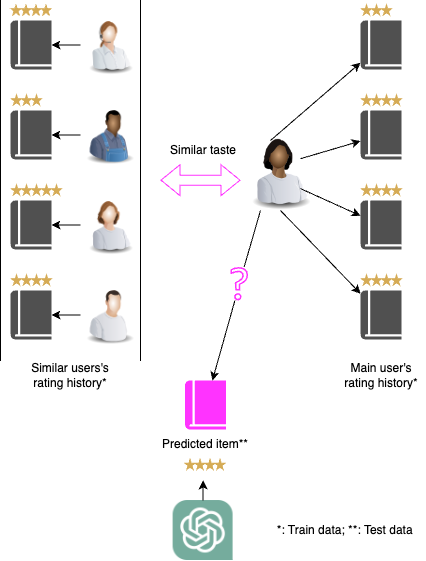

The diagram above was exported from draw.io. Its source (the exported page's mxGraphModel, read from the mxfile embedded in the PNG):
<mxGraphModel dx="3564" dy="1518" grid="1" gridSize="10" guides="1" tooltips="1" connect="1" arrows="1" fold="1" page="1" pageScale="1" pageWidth="850" pageHeight="1100" math="0" shadow="0">
  <root>
    <mxCell id="0" />
    <mxCell id="1" parent="0" />
    <mxCell id="2" value="" style="image;html=1;image=img/lib/clip_art/people/Worker_Woman_Black_128x128.png" vertex="1" parent="1">
      <mxGeometry x="470" y="160" width="80" height="80" as="geometry" />
    </mxCell>
    <mxCell id="3" value="" style="shape=flexArrow;endArrow=classic;startArrow=classic;html=1;rounded=0;strokeColor=#FF33FF;" edge="1" parent="1">
      <mxGeometry width="100" height="100" relative="1" as="geometry">
        <mxPoint x="390" y="209.68" as="sourcePoint" />
        <mxPoint x="470" y="209.68" as="targetPoint" />
      </mxGeometry>
    </mxCell>
    <mxCell id="4" value="" style="sketch=0;pointerEvents=1;shadow=0;dashed=0;html=1;strokeColor=none;fillColor=#505050;labelPosition=center;verticalLabelPosition=bottom;verticalAlign=top;outlineConnect=0;align=center;shape=mxgraph.office.concepts.book_journal;" vertex="1" parent="1">
      <mxGeometry x="240" y="50" width="41" height="49" as="geometry" />
    </mxCell>
    <mxCell id="5" value="" style="sketch=0;pointerEvents=1;shadow=0;dashed=0;html=1;strokeColor=none;fillColor=#505050;labelPosition=center;verticalLabelPosition=bottom;verticalAlign=top;outlineConnect=0;align=center;shape=mxgraph.office.concepts.book_journal;" vertex="1" parent="1">
      <mxGeometry x="240" y="140" width="41" height="49" as="geometry" />
    </mxCell>
    <mxCell id="6" value="" style="sketch=0;pointerEvents=1;shadow=0;dashed=0;html=1;strokeColor=none;fillColor=#505050;labelPosition=center;verticalLabelPosition=bottom;verticalAlign=top;outlineConnect=0;align=center;shape=mxgraph.office.concepts.book_journal;" vertex="1" parent="1">
      <mxGeometry x="240" y="230" width="41" height="49" as="geometry" />
    </mxCell>
    <mxCell id="7" value="" style="sketch=0;pointerEvents=1;shadow=0;dashed=0;html=1;strokeColor=none;fillColor=#505050;labelPosition=center;verticalLabelPosition=bottom;verticalAlign=top;outlineConnect=0;align=center;shape=mxgraph.office.concepts.book_journal;" vertex="1" parent="1">
      <mxGeometry x="240" y="320" width="41" height="49" as="geometry" />
    </mxCell>
    <mxCell id="8" value="" style="sketch=0;pointerEvents=1;shadow=0;dashed=0;html=1;strokeColor=none;fillColor=#505050;labelPosition=center;verticalLabelPosition=bottom;verticalAlign=top;outlineConnect=0;align=center;shape=mxgraph.office.concepts.book_journal;" vertex="1" parent="1">
      <mxGeometry x="590" y="50" width="41" height="49" as="geometry" />
    </mxCell>
    <mxCell id="9" value="" style="sketch=0;pointerEvents=1;shadow=0;dashed=0;html=1;strokeColor=none;fillColor=#505050;labelPosition=center;verticalLabelPosition=bottom;verticalAlign=top;outlineConnect=0;align=center;shape=mxgraph.office.concepts.book_journal;" vertex="1" parent="1">
      <mxGeometry x="590" y="140" width="41" height="49" as="geometry" />
    </mxCell>
    <mxCell id="10" value="" style="sketch=0;pointerEvents=1;shadow=0;dashed=0;html=1;strokeColor=none;fillColor=#505050;labelPosition=center;verticalLabelPosition=bottom;verticalAlign=top;outlineConnect=0;align=center;shape=mxgraph.office.concepts.book_journal;" vertex="1" parent="1">
      <mxGeometry x="590" y="230" width="41" height="49" as="geometry" />
    </mxCell>
    <mxCell id="11" value="" style="sketch=0;pointerEvents=1;shadow=0;dashed=0;html=1;strokeColor=none;fillColor=#505050;labelPosition=center;verticalLabelPosition=bottom;verticalAlign=top;outlineConnect=0;align=center;shape=mxgraph.office.concepts.book_journal;" vertex="1" parent="1">
      <mxGeometry x="590" y="320" width="41" height="49" as="geometry" />
    </mxCell>
    <mxCell id="12" value="" style="endArrow=classic;html=1;rounded=0;" edge="1" target="8" parent="1">
      <mxGeometry width="50" height="50" relative="1" as="geometry">
        <mxPoint x="500" y="170" as="sourcePoint" />
        <mxPoint x="550" y="120" as="targetPoint" />
      </mxGeometry>
    </mxCell>
    <mxCell id="13" value="" style="endArrow=classic;html=1;rounded=0;" edge="1" target="9" parent="1">
      <mxGeometry width="50" height="50" relative="1" as="geometry">
        <mxPoint x="530" y="188.21576763485473" as="sourcePoint" />
        <mxPoint x="600" y="102" as="targetPoint" />
      </mxGeometry>
    </mxCell>
    <mxCell id="14" value="" style="endArrow=classic;html=1;rounded=0;" edge="1" target="10" parent="1">
      <mxGeometry width="50" height="50" relative="1" as="geometry">
        <mxPoint x="530" y="218.0912863070539" as="sourcePoint" />
        <mxPoint x="600" y="178" as="targetPoint" />
      </mxGeometry>
    </mxCell>
    <mxCell id="15" value="" style="endArrow=classic;html=1;rounded=0;exitX=0.5;exitY=1;exitDx=0;exitDy=0;" edge="1" source="2" target="11" parent="1">
      <mxGeometry width="50" height="50" relative="1" as="geometry">
        <mxPoint x="550" y="200" as="sourcePoint" />
        <mxPoint x="620" y="250" as="targetPoint" />
      </mxGeometry>
    </mxCell>
    <mxCell id="16" value="" style="image;html=1;image=img/lib/clip_art/people/Telesales_Woman_128x128.png" vertex="1" parent="1">
      <mxGeometry x="310" y="44.5" width="60" height="60" as="geometry" />
    </mxCell>
    <mxCell id="17" value="" style="image;html=1;image=img/lib/clip_art/people/Worker_Woman_128x128.png" vertex="1" parent="1">
      <mxGeometry x="310" y="224.5" width="60" height="60" as="geometry" />
    </mxCell>
    <mxCell id="18" value="" style="image;html=1;image=img/lib/clip_art/people/Worker_Man_128x128.png" vertex="1" parent="1">
      <mxGeometry x="310" y="314.5" width="60" height="60" as="geometry" />
    </mxCell>
    <mxCell id="19" value="" style="image;html=1;image=img/lib/clip_art/people/Farmer_Man_Black_128x128.png" vertex="1" parent="1">
      <mxGeometry x="310" y="134.5" width="60" height="60" as="geometry" />
    </mxCell>
    <mxCell id="20" value="" style="endArrow=classic;html=1;rounded=0;" edge="1" source="16" target="4" parent="1">
      <mxGeometry width="50" height="50" relative="1" as="geometry">
        <mxPoint x="550" y="198.21576763485473" as="sourcePoint" />
        <mxPoint x="610" y="181" as="targetPoint" />
      </mxGeometry>
    </mxCell>
    <mxCell id="21" value="" style="endArrow=classic;html=1;rounded=0;exitX=0;exitY=0.5;exitDx=0;exitDy=0;" edge="1" source="19" target="5" parent="1">
      <mxGeometry width="50" height="50" relative="1" as="geometry">
        <mxPoint x="320" y="85" as="sourcePoint" />
        <mxPoint x="291" y="120" as="targetPoint" />
      </mxGeometry>
    </mxCell>
    <mxCell id="22" value="" style="endArrow=classic;html=1;rounded=0;exitX=0;exitY=0.5;exitDx=0;exitDy=0;" edge="1" source="17" target="6" parent="1">
      <mxGeometry width="50" height="50" relative="1" as="geometry">
        <mxPoint x="320" y="175" as="sourcePoint" />
        <mxPoint x="291" y="175" as="targetPoint" />
      </mxGeometry>
    </mxCell>
    <mxCell id="23" value="" style="endArrow=classic;html=1;rounded=0;exitX=0;exitY=0.5;exitDx=0;exitDy=0;" edge="1" source="18" target="7" parent="1">
      <mxGeometry width="50" height="50" relative="1" as="geometry">
        <mxPoint x="320" y="265" as="sourcePoint" />
        <mxPoint x="291" y="265" as="targetPoint" />
      </mxGeometry>
    </mxCell>
    <mxCell id="24" value="" style="shape=partialRectangle;whiteSpace=wrap;html=1;top=0;bottom=0;fillColor=none;movable=0;resizable=0;rotatable=0;deletable=0;editable=0;locked=1;connectable=0;" vertex="1" parent="1">
      <mxGeometry x="230" y="30" width="140" height="360" as="geometry" />
    </mxCell>
    <mxCell id="25" value="Similar users's rating history*" style="text;html=1;strokeColor=none;fillColor=none;align=center;verticalAlign=middle;whiteSpace=wrap;rounded=0;" vertex="1" parent="1">
      <mxGeometry x="255" y="390" width="90" height="30" as="geometry" />
    </mxCell>
    <mxCell id="26" value="Main user's rating history*" style="text;html=1;strokeColor=none;fillColor=none;align=center;verticalAlign=middle;whiteSpace=wrap;rounded=0;" vertex="1" parent="1">
      <mxGeometry x="565.5" y="390" width="90" height="30" as="geometry" />
    </mxCell>
    <mxCell id="27" value="" style="sketch=0;pointerEvents=1;shadow=0;dashed=0;html=1;strokeColor=none;fillColor=#FF33FF;labelPosition=center;verticalLabelPosition=bottom;verticalAlign=top;outlineConnect=0;align=center;shape=mxgraph.office.concepts.book_journal;" vertex="1" parent="1">
      <mxGeometry x="414.5" y="410" width="41" height="49" as="geometry" />
    </mxCell>
    <mxCell id="28" value="" style="endArrow=classic;html=1;rounded=0;exitX=0.25;exitY=1;exitDx=0;exitDy=0;" edge="1" source="31" target="27" parent="1">
      <mxGeometry width="50" height="50" relative="1" as="geometry">
        <mxPoint x="520" y="250" as="sourcePoint" />
        <mxPoint x="450" y="310" as="targetPoint" />
      </mxGeometry>
    </mxCell>
    <mxCell id="29" value="Predicted item**" style="text;html=1;strokeColor=none;fillColor=none;align=center;verticalAlign=middle;whiteSpace=wrap;rounded=0;" vertex="1" parent="1">
      <mxGeometry x="390" y="459" width="90" height="30" as="geometry" />
    </mxCell>
    <mxCell id="30" value="" style="endArrow=none;html=1;rounded=0;exitX=0.25;exitY=1;exitDx=0;exitDy=0;endFill=0;" edge="1" source="2" target="31" parent="1">
      <mxGeometry width="50" height="50" relative="1" as="geometry">
        <mxPoint x="490" y="240" as="sourcePoint" />
        <mxPoint x="441" y="440" as="targetPoint" />
      </mxGeometry>
    </mxCell>
    <mxCell id="31" value="" style="sketch=0;outlineConnect=0;fontColor=#232F3E;gradientColor=none;fillColor=#FF33FF;strokeColor=none;dashed=0;verticalLabelPosition=bottom;verticalAlign=top;align=center;html=1;fontSize=12;fontStyle=0;aspect=fixed;pointerEvents=1;shape=mxgraph.aws4.question;" vertex="1" parent="1">
      <mxGeometry x="460" y="296.5" width="17.61" height="33.5" as="geometry" />
    </mxCell>
    <mxCell id="32" value="Similar taste" style="text;html=1;strokeColor=none;fillColor=none;align=center;verticalAlign=middle;whiteSpace=wrap;rounded=0;" vertex="1" parent="1">
      <mxGeometry x="387.61" y="164.5" width="90" height="30" as="geometry" />
    </mxCell>
    <mxCell id="33" value="" style="group" vertex="1" connectable="0" parent="1">
      <mxGeometry x="240.5" y="34.5" width="40" height="10" as="geometry" />
    </mxCell>
    <mxCell id="34" value="" style="verticalLabelPosition=bottom;verticalAlign=top;html=1;shape=mxgraph.basic.star;strokeColor=#D5AB55;fillColor=#D5AB55;" vertex="1" parent="33">
      <mxGeometry width="10" height="10" as="geometry" />
    </mxCell>
    <mxCell id="35" value="" style="verticalLabelPosition=bottom;verticalAlign=top;html=1;shape=mxgraph.basic.star;strokeColor=#D5AB55;fillColor=#D5AB55;" vertex="1" parent="33">
      <mxGeometry x="10" width="10" height="10" as="geometry" />
    </mxCell>
    <mxCell id="36" value="" style="verticalLabelPosition=bottom;verticalAlign=top;html=1;shape=mxgraph.basic.star;strokeColor=#D5AB55;fillColor=#D5AB55;" vertex="1" parent="33">
      <mxGeometry x="20" width="10" height="10" as="geometry" />
    </mxCell>
    <mxCell id="37" value="" style="verticalLabelPosition=bottom;verticalAlign=top;html=1;shape=mxgraph.basic.star;strokeColor=#D5AB55;fillColor=#D5AB55;" vertex="1" parent="33">
      <mxGeometry x="30" width="10" height="10" as="geometry" />
    </mxCell>
    <mxCell id="38" value="" style="group" vertex="1" connectable="0" parent="1">
      <mxGeometry x="241" y="124.5" width="40" height="10" as="geometry" />
    </mxCell>
    <mxCell id="39" value="" style="verticalLabelPosition=bottom;verticalAlign=top;html=1;shape=mxgraph.basic.star;strokeColor=#D5AB55;fillColor=#D5AB55;" vertex="1" parent="38">
      <mxGeometry width="10" height="10" as="geometry" />
    </mxCell>
    <mxCell id="40" value="" style="verticalLabelPosition=bottom;verticalAlign=top;html=1;shape=mxgraph.basic.star;strokeColor=#D5AB55;fillColor=#D5AB55;" vertex="1" parent="38">
      <mxGeometry x="10" width="10" height="10" as="geometry" />
    </mxCell>
    <mxCell id="41" value="" style="verticalLabelPosition=bottom;verticalAlign=top;html=1;shape=mxgraph.basic.star;strokeColor=#D5AB55;fillColor=#D5AB55;" vertex="1" parent="38">
      <mxGeometry x="20" width="10" height="10" as="geometry" />
    </mxCell>
    <mxCell id="42" value="" style="group" vertex="1" connectable="0" parent="1">
      <mxGeometry x="241" y="214.5" width="40" height="10" as="geometry" />
    </mxCell>
    <mxCell id="43" value="" style="verticalLabelPosition=bottom;verticalAlign=top;html=1;shape=mxgraph.basic.star;strokeColor=#D5AB55;fillColor=#D5AB55;" vertex="1" parent="42">
      <mxGeometry width="10" height="10" as="geometry" />
    </mxCell>
    <mxCell id="44" value="" style="verticalLabelPosition=bottom;verticalAlign=top;html=1;shape=mxgraph.basic.star;strokeColor=#D5AB55;fillColor=#D5AB55;" vertex="1" parent="42">
      <mxGeometry x="10" width="10" height="10" as="geometry" />
    </mxCell>
    <mxCell id="45" value="" style="verticalLabelPosition=bottom;verticalAlign=top;html=1;shape=mxgraph.basic.star;strokeColor=#D5AB55;fillColor=#D5AB55;" vertex="1" parent="42">
      <mxGeometry x="20" width="10" height="10" as="geometry" />
    </mxCell>
    <mxCell id="46" value="" style="verticalLabelPosition=bottom;verticalAlign=top;html=1;shape=mxgraph.basic.star;strokeColor=#D5AB55;fillColor=#D5AB55;" vertex="1" parent="42">
      <mxGeometry x="30" width="10" height="10" as="geometry" />
    </mxCell>
    <mxCell id="47" value="" style="group" vertex="1" connectable="0" parent="1">
      <mxGeometry x="241" y="304.5" width="40" height="10" as="geometry" />
    </mxCell>
    <mxCell id="48" value="" style="verticalLabelPosition=bottom;verticalAlign=top;html=1;shape=mxgraph.basic.star;strokeColor=#D5AB55;fillColor=#D5AB55;" vertex="1" parent="47">
      <mxGeometry width="10" height="10" as="geometry" />
    </mxCell>
    <mxCell id="49" value="" style="verticalLabelPosition=bottom;verticalAlign=top;html=1;shape=mxgraph.basic.star;strokeColor=#D5AB55;fillColor=#D5AB55;" vertex="1" parent="47">
      <mxGeometry x="10" width="10" height="10" as="geometry" />
    </mxCell>
    <mxCell id="50" value="" style="verticalLabelPosition=bottom;verticalAlign=top;html=1;shape=mxgraph.basic.star;strokeColor=#D5AB55;fillColor=#D5AB55;" vertex="1" parent="47">
      <mxGeometry x="20" width="10" height="10" as="geometry" />
    </mxCell>
    <mxCell id="51" value="" style="verticalLabelPosition=bottom;verticalAlign=top;html=1;shape=mxgraph.basic.star;strokeColor=#D5AB55;fillColor=#D5AB55;" vertex="1" parent="47">
      <mxGeometry x="30" width="10" height="10" as="geometry" />
    </mxCell>
    <mxCell id="52" value="" style="group" vertex="1" connectable="0" parent="1">
      <mxGeometry x="591" y="34.5" width="40" height="10" as="geometry" />
    </mxCell>
    <mxCell id="53" value="" style="verticalLabelPosition=bottom;verticalAlign=top;html=1;shape=mxgraph.basic.star;strokeColor=#D5AB55;fillColor=#D5AB55;" vertex="1" parent="52">
      <mxGeometry width="10" height="10" as="geometry" />
    </mxCell>
    <mxCell id="54" value="" style="verticalLabelPosition=bottom;verticalAlign=top;html=1;shape=mxgraph.basic.star;strokeColor=#D5AB55;fillColor=#D5AB55;" vertex="1" parent="52">
      <mxGeometry x="10" width="10" height="10" as="geometry" />
    </mxCell>
    <mxCell id="55" value="" style="verticalLabelPosition=bottom;verticalAlign=top;html=1;shape=mxgraph.basic.star;strokeColor=#D5AB55;fillColor=#D5AB55;" vertex="1" parent="52">
      <mxGeometry x="20" width="10" height="10" as="geometry" />
    </mxCell>
    <mxCell id="56" value="" style="group" vertex="1" connectable="0" parent="1">
      <mxGeometry x="591" y="124.5" width="40" height="10" as="geometry" />
    </mxCell>
    <mxCell id="57" value="" style="verticalLabelPosition=bottom;verticalAlign=top;html=1;shape=mxgraph.basic.star;strokeColor=#D5AB55;fillColor=#D5AB55;" vertex="1" parent="56">
      <mxGeometry width="10" height="10" as="geometry" />
    </mxCell>
    <mxCell id="58" value="" style="verticalLabelPosition=bottom;verticalAlign=top;html=1;shape=mxgraph.basic.star;strokeColor=#D5AB55;fillColor=#D5AB55;" vertex="1" parent="56">
      <mxGeometry x="10" width="10" height="10" as="geometry" />
    </mxCell>
    <mxCell id="59" value="" style="verticalLabelPosition=bottom;verticalAlign=top;html=1;shape=mxgraph.basic.star;strokeColor=#D5AB55;fillColor=#D5AB55;" vertex="1" parent="56">
      <mxGeometry x="20" width="10" height="10" as="geometry" />
    </mxCell>
    <mxCell id="60" value="" style="verticalLabelPosition=bottom;verticalAlign=top;html=1;shape=mxgraph.basic.star;strokeColor=#D5AB55;fillColor=#D5AB55;" vertex="1" parent="56">
      <mxGeometry x="30" width="10" height="10" as="geometry" />
    </mxCell>
    <mxCell id="61" value="" style="group" vertex="1" connectable="0" parent="1">
      <mxGeometry x="591" y="214.5" width="40" height="10" as="geometry" />
    </mxCell>
    <mxCell id="62" value="" style="verticalLabelPosition=bottom;verticalAlign=top;html=1;shape=mxgraph.basic.star;strokeColor=#D5AB55;fillColor=#D5AB55;" vertex="1" parent="61">
      <mxGeometry width="10" height="10" as="geometry" />
    </mxCell>
    <mxCell id="63" value="" style="verticalLabelPosition=bottom;verticalAlign=top;html=1;shape=mxgraph.basic.star;strokeColor=#D5AB55;fillColor=#D5AB55;" vertex="1" parent="61">
      <mxGeometry x="10" width="10" height="10" as="geometry" />
    </mxCell>
    <mxCell id="64" value="" style="verticalLabelPosition=bottom;verticalAlign=top;html=1;shape=mxgraph.basic.star;strokeColor=#D5AB55;fillColor=#D5AB55;" vertex="1" parent="61">
      <mxGeometry x="20" width="10" height="10" as="geometry" />
    </mxCell>
    <mxCell id="65" value="" style="verticalLabelPosition=bottom;verticalAlign=top;html=1;shape=mxgraph.basic.star;strokeColor=#D5AB55;fillColor=#D5AB55;" vertex="1" parent="61">
      <mxGeometry x="30" width="10" height="10" as="geometry" />
    </mxCell>
    <mxCell id="66" value="" style="group" vertex="1" connectable="0" parent="1">
      <mxGeometry x="591" y="304.5" width="40" height="10" as="geometry" />
    </mxCell>
    <mxCell id="67" value="" style="verticalLabelPosition=bottom;verticalAlign=top;html=1;shape=mxgraph.basic.star;strokeColor=#D5AB55;fillColor=#D5AB55;" vertex="1" parent="66">
      <mxGeometry width="10" height="10" as="geometry" />
    </mxCell>
    <mxCell id="68" value="" style="verticalLabelPosition=bottom;verticalAlign=top;html=1;shape=mxgraph.basic.star;strokeColor=#D5AB55;fillColor=#D5AB55;" vertex="1" parent="66">
      <mxGeometry x="10" width="10" height="10" as="geometry" />
    </mxCell>
    <mxCell id="69" value="" style="verticalLabelPosition=bottom;verticalAlign=top;html=1;shape=mxgraph.basic.star;strokeColor=#D5AB55;fillColor=#D5AB55;" vertex="1" parent="66">
      <mxGeometry x="20" width="10" height="10" as="geometry" />
    </mxCell>
    <mxCell id="70" value="" style="verticalLabelPosition=bottom;verticalAlign=top;html=1;shape=mxgraph.basic.star;strokeColor=#D5AB55;fillColor=#D5AB55;" vertex="1" parent="66">
      <mxGeometry x="30" width="10" height="10" as="geometry" />
    </mxCell>
    <mxCell id="71" value="" style="verticalLabelPosition=bottom;verticalAlign=top;html=1;shape=mxgraph.basic.star;strokeColor=#D5AB55;fillColor=#D5AB55;" vertex="1" parent="1">
      <mxGeometry x="281" y="214.5" width="10" height="10" as="geometry" />
    </mxCell>
    <mxCell id="72" value="&amp;nbsp;*: Train data; **: Test data" style="text;html=1;strokeColor=none;fillColor=none;align=center;verticalAlign=middle;whiteSpace=wrap;rounded=0;" vertex="1" parent="1">
      <mxGeometry x="500" y="545" width="145.5" height="30" as="geometry" />
    </mxCell>
    <mxCell id="73" value="" style="shape=image;verticalLabelPosition=bottom;labelBackgroundColor=default;verticalAlign=top;aspect=fixed;imageAspect=0;image=https://upload.wikimedia.org/wikipedia/commons/thumb/0/04/ChatGPT_logo.svg/1024px-ChatGPT_logo.svg.png;" vertex="1" parent="1">
      <mxGeometry x="402.61" y="530" width="60" height="60" as="geometry" />
    </mxCell>
    <mxCell id="74" value="" style="endArrow=classic;html=1;rounded=0;exitX=0.5;exitY=0;exitDx=0;exitDy=0;" edge="1" source="73" parent="1">
      <mxGeometry width="50" height="50" relative="1" as="geometry">
        <mxPoint x="516.5" y="548" as="sourcePoint" />
        <mxPoint x="432.61" y="510" as="targetPoint" />
      </mxGeometry>
    </mxCell>
    <mxCell id="75" value="" style="group" vertex="1" connectable="0" parent="1">
      <mxGeometry x="414.5" y="489" width="40" height="10" as="geometry" />
    </mxCell>
    <mxCell id="76" value="" style="verticalLabelPosition=bottom;verticalAlign=top;html=1;shape=mxgraph.basic.star;strokeColor=#D5AB55;fillColor=#D5AB55;" vertex="1" parent="75">
      <mxGeometry width="10" height="10" as="geometry" />
    </mxCell>
    <mxCell id="77" value="" style="verticalLabelPosition=bottom;verticalAlign=top;html=1;shape=mxgraph.basic.star;strokeColor=#D5AB55;fillColor=#D5AB55;" vertex="1" parent="75">
      <mxGeometry x="10" width="10" height="10" as="geometry" />
    </mxCell>
    <mxCell id="78" value="" style="verticalLabelPosition=bottom;verticalAlign=top;html=1;shape=mxgraph.basic.star;strokeColor=#D5AB55;fillColor=#D5AB55;" vertex="1" parent="75">
      <mxGeometry x="20" width="10" height="10" as="geometry" />
    </mxCell>
    <mxCell id="79" value="" style="verticalLabelPosition=bottom;verticalAlign=top;html=1;shape=mxgraph.basic.star;strokeColor=#D5AB55;fillColor=#D5AB55;" vertex="1" parent="75">
      <mxGeometry x="30" width="10" height="10" as="geometry" />
    </mxCell>
  </root>
</mxGraphModel>